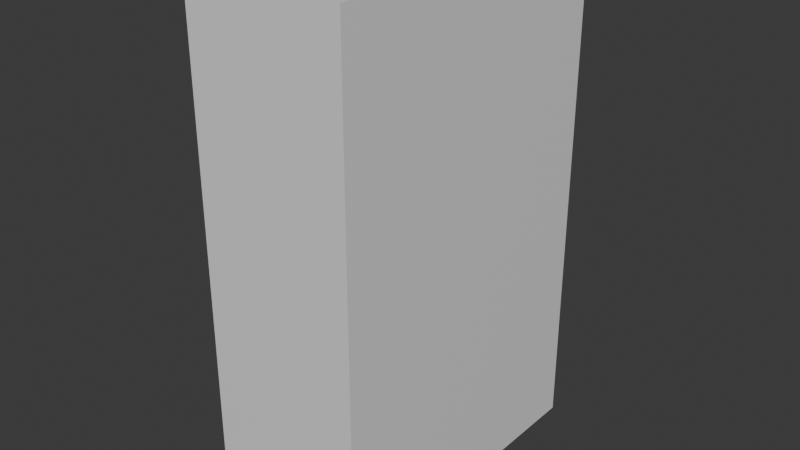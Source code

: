 # Source: Reference_Cube.blend  (saved by Blender 5.1.30; exported with 4.5.12 LTS)
import bpy
from mathutils import Matrix  # noqa: F401  (used for matrix-valued properties, if any)

bpy.ops.wm.read_factory_settings(use_empty=True)
scene = bpy.context.scene
scene.name = 'Scene'

# ---- collections
col_collection = bpy.data.collections.new('Collection'); scene.collection.children.link(col_collection)

# ---- materials (node trees are filled in below, after node groups)
mat_material = bpy.data.materials.new('Material')
mat_material.alpha_threshold = 0.0
mat_material.use_backface_culling_lightprobe_volume = False
mat_material.roughness = 0.5
mat_material.line_color = (0.0, 0.0, 0.0, 1.0)

# ---- material node trees
mat_material.use_nodes = True; mat_material.node_tree.nodes.clear()
_N = mat_material.node_tree.nodes; _L = mat_material.node_tree.links
n0 = _N.new('ShaderNodeOutputMaterial'); n0.name = 'Material Output'; n0.location = (200, 100)
n1 = _N.new('ShaderNodeBsdfPrincipled'); n1.name = 'Principled BSDF'; n1.location = (-200, 100)
_L.new(n1.outputs[0], n0.inputs[0])
n0.is_active_output = True

# ---- world
world_world = bpy.data.worlds.new('World'); scene.world = world_world
world_world.use_nodes = True; world_world.node_tree.nodes.clear()
_N = world_world.node_tree.nodes; _L = world_world.node_tree.links
n0 = _N.new('ShaderNodeOutputWorld'); n0.name = 'World Output'; n0.location = (200, 100)
n1 = _N.new('ShaderNodeBackground'); n1.name = 'Background'; n1.location = (-200, 100)
n1.inputs[0].default_value = (0.05088, 0.05088, 0.05088, 1.0)
_L.new(n1.outputs[0], n0.inputs[0])
n0.is_active_output = True
world_world.color = (0.05088, 0.05088, 0.05088)
world_world.sun_shadow_jitter_overblur = 0.0

# ---- meshes
me_cube = bpy.data.meshes.new('Cube')
me_cube.from_pydata([(-0.7137, 1.0, -0.4294), (-0.7137, 1.0, -1.0), (-0.7137, 0.6449, -0.4294), (-0.7137, 0.6449, -1.0), (-0.8931, 1.0, -0.4294), (-0.8931, 1.0, -1.0), (-0.8931, 0.6449, -0.4294), (-0.8931, 0.6449, -1.0)], [], [(0, 4, 6, 2), (3, 2, 6, 7), (7, 6, 4, 5), (5, 1, 3, 7), (1, 0, 2, 3), (5, 4, 0, 1)])
_uv = me_cube.uv_layers.new(name='UVMap')
_uv.uv.foreach_set('vector', [0.625, 0.5, 0.875, 0.5, 0.875, 0.75, 0.625, 0.75, 0.375, 0.75, 0.625, 0.75, 0.625, 1.0, 0.375, 1.0, 0.375, 0.0, 0.625, 0.0, 0.625, 0.25, 0.375, 0.25, 0.125, 0.5, 0.375, 0.5, 0.375, 0.75, 0.125, 0.75, 0.375, 0.5, 0.625, 0.5, 0.625, 0.75, 0.375, 0.75, 0.375, 0.25, 0.625, 0.25, 0.625, 0.5, 0.375, 0.5])
me_cube.materials.append(mat_material)
me_cube.use_mirror_vertex_groups = False
me_cube.update()

# ---- objects
ob_player_reference = bpy.data.objects.new('Player Reference', me_cube)

# ---- transforms, parenting, visibility, modifiers, constraints
ob_player_reference.location = (0.8296, -0.1199, 1.313)
ob_player_reference.scale = (1.0, 1.0, 1.0)
ob_player_reference.lock_rotations_4d = False
ob_player_reference.empty_display_type = 'ARROWS'
ob_player_reference.lineart.crease_threshold = 0.0

# ---- collection membership
col_collection.objects.link(ob_player_reference)

# ---- scene / render settings (as saved in the file)
scene.frame_start = 1; scene.frame_end = 250; scene.frame_set(1)
scene.render.engine = 'BLENDER_EEVEE_NEXT'
scene.render.bake_bias = 0.0
scene.render.bake_samples = 0
scene.cycles.sampling_pattern = 'TABULATED_SOBOL'
scene.eevee.use_volume_custom_range = False
bpy.context.view_layer.update()

# ---- added for rendering (the .blend has no active camera and no usable light): camera, sun
cam_auto = bpy.data.cameras.new('AutoCamera')
cam_auto.lens = 50.0
cam_auto.sensor_width = 36.0
cam_auto.clip_end = 1000.0
ob_auto_camera = bpy.data.objects.new('AutoCamera', cam_auto)
scene.collection.objects.link(ob_auto_camera)
ob_auto_camera.location = (0.669693, -0.0697318, 1.1136)
ob_auto_camera.rotation_euler = (1.09748, -7.21219e-08, 0.694738)
scene.camera = ob_auto_camera
light_auto_sun = bpy.data.lights.new('AutoSun', 'SUN')
light_auto_sun.energy = 3.0
light_auto_sun.angle = 0.0523599
ob_auto_sun = bpy.data.objects.new('AutoSun', light_auto_sun)
scene.collection.objects.link(ob_auto_sun)
ob_auto_sun.rotation_euler = (0.872665, 0.174533, 0.523599)
bpy.context.view_layer.update()
